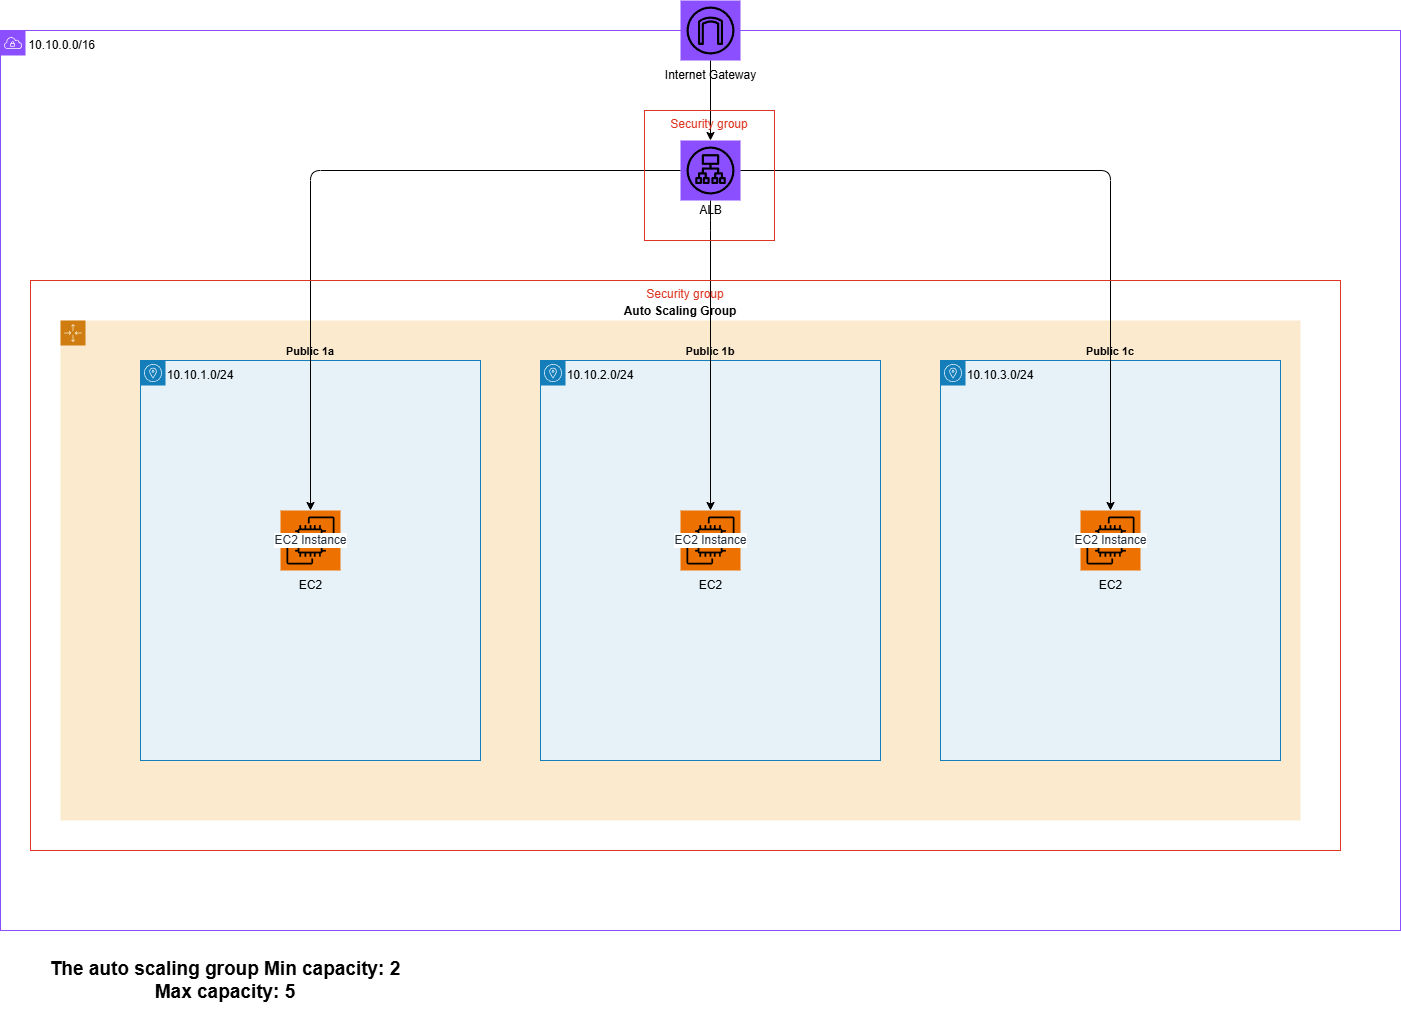

The diagram above was exported from draw.io. Its source (the exported page's mxGraphModel, read from the mxfile embedded in the PNG):
<mxGraphModel dx="2691" dy="1159" grid="1" gridSize="10" guides="1" tooltips="1" connect="1" arrows="1" fold="1" page="1" pageScale="1" pageWidth="850" pageHeight="1100" math="0" shadow="0">
  <root>
    <mxCell id="0" />
    <mxCell id="1" parent="0" />
    <mxCell id="2" parent="1" style="points=[[0,0],[0.25,0],[0.5,0],[0.75,0],[1,0],[1,0.25],[1,0.5],[1,0.75],[1,1],[0.75,1],[0.5,1],[0.25,1],[0,1],[0,0.75],[0,0.5],[0,0.25]];shape=mxgraph.aws4.group;grIcon=mxgraph.aws4.group_vpc;strokeColor=#8C4FFF;fillColor=none;verticalLabelPosition=top;verticalAlign=bottom;align=center;spacingTop=25;fontStyle=1;fontSize=14;" value="" vertex="1">
      <mxGeometry height="900" width="1400" x="70" y="50" as="geometry" />
    </mxCell>
    <mxCell id="3" parent="1" style="outlineConnect=0;fontColor=#232F3E;gradientColor=none;strokeColor=none;fillColor=#8C4FFF;labelBackgroundColor=#ffffff;align=center;html=1;fontSize=12;fontStyle=0;aspect=fixed;shape=mxgraph.aws4.resourceIcon;resIcon=mxgraph.aws4.internet_gateway" value="" vertex="1">
      <mxGeometry height="60" width="60" x="750" y="20" as="geometry" />
    </mxCell>
    <mxCell id="ig-label" parent="1" style="text;html=1;align=center;verticalAlign=middle;resizable=0;points=[];autosize=1;" value="Internet Gateway" vertex="1">
      <mxGeometry height="20" width="140" x="710" y="85" as="geometry" />
    </mxCell>
    <mxCell id="4" parent="1" style="outlineConnect=0;fontColor=#232F3E;gradientColor=none;strokeColor=none;fillColor=#8C4FFF;labelBackgroundColor=#ffffff;align=center;html=1;fontSize=12;fontStyle=0;aspect=fixed;shape=mxgraph.aws4.resourceIcon;resIcon=mxgraph.aws4.application_load_balancer" value="" vertex="1">
      <mxGeometry height="60" width="60" x="750" y="160" as="geometry" />
    </mxCell>
    <mxCell id="alb-label" parent="1" style="text;html=1;align=center;verticalAlign=middle;resizable=0;points=[];autosize=1;" value="ALB" vertex="1">
      <mxGeometry height="20" width="50" x="755" y="220" as="geometry" />
    </mxCell>
    <mxCell id="5" parent="1" style="points=[[0,0],[0.25,0],[0.5,0],[0.75,0],[1,0],[1,0.25],[1,0.5],[1,0.75],[1,1],[0.75,1],[0.5,1],[0.25,1],[0,1],[0,0.75],[0,0.5],[0,0.25]];shape=mxgraph.aws4.group;grIcon=mxgraph.aws4.group_auto_scaling_group;grStroke=0;strokeColor=#CF7C10;fillColor=#FBEACD;verticalLabelPosition=top;verticalAlign=bottom;align=center;spacingTop=25;fontStyle=1;fontSize=12;" value="Auto Scaling Group" vertex="1">
      <mxGeometry height="500" width="1240" x="130" y="340" as="geometry" />
    </mxCell>
    <mxCell id="6" parent="1" style="points=[[0,0],[0.25,0],[0.5,0],[0.75,0],[1,0],[1,0.25],[1,0.5],[1,0.75],[1,1],[0.75,1],[0.5,1],[0.25,1],[0,1],[0,0.75],[0,0.5],[0,0.25]];shape=mxgraph.aws4.group;grIcon=mxgraph.aws4.group_availability_zone;strokeColor=#147EBA;fillColor=#E6F2F8;verticalLabelPosition=top;verticalAlign=bottom;align=center;spacingTop=25;fontStyle=1;fontSize=11;" value="Public 1a" vertex="1">
      <mxGeometry height="400" width="340" x="210" y="380" as="geometry" />
    </mxCell>
    <mxCell id="7" parent="1" style="points=[[0,0],[0.25,0],[0.5,0],[0.75,0],[1,0],[1,0.25],[1,0.5],[1,0.75],[1,1],[0.75,1],[0.5,1],[0.25,1],[0,1],[0,0.75],[0,0.5],[0,0.25]];shape=mxgraph.aws4.group;grIcon=mxgraph.aws4.group_availability_zone;strokeColor=#147EBA;fillColor=#E6F2F8;verticalLabelPosition=top;verticalAlign=bottom;align=center;spacingTop=25;fontStyle=1;fontSize=11;" value="Public 1b" vertex="1">
      <mxGeometry height="400" width="340" x="610" y="380" as="geometry" />
    </mxCell>
    <mxCell id="8" parent="1" style="points=[[0,0],[0.25,0],[0.5,0],[0.75,0],[1,0],[1,0.25],[1,0.5],[1,0.75],[1,1],[0.75,1],[0.5,1],[0.25,1],[0,1],[0,0.75],[0,0.5],[0,0.25]];shape=mxgraph.aws4.group;grIcon=mxgraph.aws4.group_availability_zone;strokeColor=#147EBA;fillColor=#E6F2F8;verticalLabelPosition=top;verticalAlign=bottom;align=center;spacingTop=25;fontStyle=1;fontSize=11;" value="Public 1c" vertex="1">
      <mxGeometry height="400" width="340" x="1010" y="380" as="geometry" />
    </mxCell>
    <mxCell id="9" parent="1" style="outlineConnect=0;fontColor=#232F3E;gradientColor=none;strokeColor=none;fillColor=#ED7100;labelBackgroundColor=#ffffff;align=center;html=1;fontSize=12;fontStyle=0;aspect=fixed;shape=mxgraph.aws4.resourceIcon;resIcon=mxgraph.aws4.ec2" value="EC2 Instance" vertex="1">
      <mxGeometry height="60" width="60" x="350" y="530" as="geometry" />
    </mxCell>
    <mxCell id="ec2a-label" parent="1" style="text;html=1;align=center;verticalAlign=middle;resizable=0;points=[];autosize=1;" value="EC2" vertex="1">
      <mxGeometry height="20" width="50" x="355" y="595" as="geometry" />
    </mxCell>
    <mxCell id="10" parent="1" style="outlineConnect=0;fontColor=#232F3E;gradientColor=none;strokeColor=none;fillColor=#ED7100;labelBackgroundColor=#ffffff;align=center;html=1;fontSize=12;fontStyle=0;aspect=fixed;shape=mxgraph.aws4.resourceIcon;resIcon=mxgraph.aws4.ec2" value="EC2 Instance" vertex="1">
      <mxGeometry height="60" width="60" x="750" y="530" as="geometry" />
    </mxCell>
    <mxCell id="ec2b-label" parent="1" style="text;html=1;align=center;verticalAlign=middle;resizable=0;points=[];autosize=1;" value="EC2" vertex="1">
      <mxGeometry height="20" width="50" x="755" y="595" as="geometry" />
    </mxCell>
    <mxCell id="11" parent="1" style="outlineConnect=0;fontColor=#232F3E;gradientColor=none;strokeColor=none;fillColor=#ED7100;labelBackgroundColor=#ffffff;align=center;html=1;fontSize=12;fontStyle=0;aspect=fixed;shape=mxgraph.aws4.resourceIcon;resIcon=mxgraph.aws4.ec2" value="EC2 Instance" vertex="1">
      <mxGeometry height="60" width="60" x="1150" y="530" as="geometry" />
    </mxCell>
    <mxCell id="ec2c-label" parent="1" style="text;html=1;align=center;verticalAlign=middle;resizable=0;points=[];autosize=1;" value="EC2" vertex="1">
      <mxGeometry height="20" width="50" x="1155" y="595" as="geometry" />
    </mxCell>
    <mxCell id="12" edge="1" parent="1" source="3" style="edgeStyle=orthogonalEdgeStyle;html=1;exitX=0.5;exitY=1;exitDx=0;exitDy=0;entryX=0.5;entryY=0;entryDx=0;entryDy=0;" target="4" value="">
      <mxGeometry relative="1" as="geometry" />
    </mxCell>
    <mxCell id="13" edge="1" parent="1" source="4" style="edgeStyle=orthogonalEdgeStyle;html=1;" target="9" value="">
      <mxGeometry relative="1" as="geometry" />
    </mxCell>
    <mxCell id="14" edge="1" parent="1" source="4" style="edgeStyle=orthogonalEdgeStyle;html=1;" target="10" value="">
      <mxGeometry relative="1" as="geometry">
        <Array as="points">
          <mxPoint x="780" y="250" />
          <mxPoint x="780" y="250" />
        </Array>
      </mxGeometry>
    </mxCell>
    <mxCell id="15" edge="1" parent="1" source="4" style="edgeStyle=orthogonalEdgeStyle;html=1;" target="11" value="">
      <mxGeometry relative="1" as="geometry" />
    </mxCell>
    <mxCell id="JRSvICqq7MZmPmLZBwBe-17" parent="1" style="text;html=1;whiteSpace=wrap;strokeColor=none;fillColor=none;align=center;verticalAlign=middle;rounded=0;" value="&amp;nbsp;10.10.0.0/16" vertex="1">
      <mxGeometry height="30" width="60" x="100" y="50" as="geometry" />
    </mxCell>
    <mxCell id="JRSvICqq7MZmPmLZBwBe-18" parent="1" style="text;html=1;whiteSpace=wrap;strokeColor=none;fillColor=none;align=center;verticalAlign=middle;rounded=0;" value="10.10.1.0/24" vertex="1">
      <mxGeometry height="30" width="60" x="240" y="380" as="geometry" />
    </mxCell>
    <mxCell id="JRSvICqq7MZmPmLZBwBe-19" parent="1" style="text;html=1;whiteSpace=wrap;strokeColor=none;fillColor=none;align=center;verticalAlign=middle;rounded=0;" value="10.10.2.0/24" vertex="1">
      <mxGeometry height="30" width="60" x="640" y="380" as="geometry" />
    </mxCell>
    <mxCell id="JRSvICqq7MZmPmLZBwBe-20" parent="1" style="text;html=1;whiteSpace=wrap;strokeColor=none;fillColor=none;align=center;verticalAlign=middle;rounded=0;" value="10.10.3.0/24" vertex="1">
      <mxGeometry height="30" width="60" x="1040" y="380" as="geometry" />
    </mxCell>
    <mxCell id="JRSvICqq7MZmPmLZBwBe-21" parent="1" style="fillColor=none;strokeColor=#DD3522;verticalAlign=top;fontStyle=0;fontColor=#DD3522;whiteSpace=wrap;html=1;" value="Security group" vertex="1">
      <mxGeometry height="570" width="1310" x="100" y="300" as="geometry" />
    </mxCell>
    <mxCell id="JRSvICqq7MZmPmLZBwBe-22" parent="1" style="fillColor=none;strokeColor=#DD3522;verticalAlign=top;fontStyle=0;fontColor=#DD3522;whiteSpace=wrap;html=1;" value="Security group" vertex="1">
      <mxGeometry height="130" width="130" x="714" y="130" as="geometry" />
    </mxCell>
    <mxCell id="JRSvICqq7MZmPmLZBwBe-23" parent="1" style="text;html=1;whiteSpace=wrap;strokeColor=none;fillColor=none;align=center;verticalAlign=middle;rounded=0;" value="&lt;font style=&quot;font-size: 19px;&quot;&gt;&lt;b&gt;The auto scaling group Min capacity: 2&lt;br&gt;Max capacity: 5&lt;/b&gt;&lt;/font&gt;" vertex="1">
      <mxGeometry height="60" width="450" x="70" y="970" as="geometry" />
    </mxCell>
  </root>
</mxGraphModel>